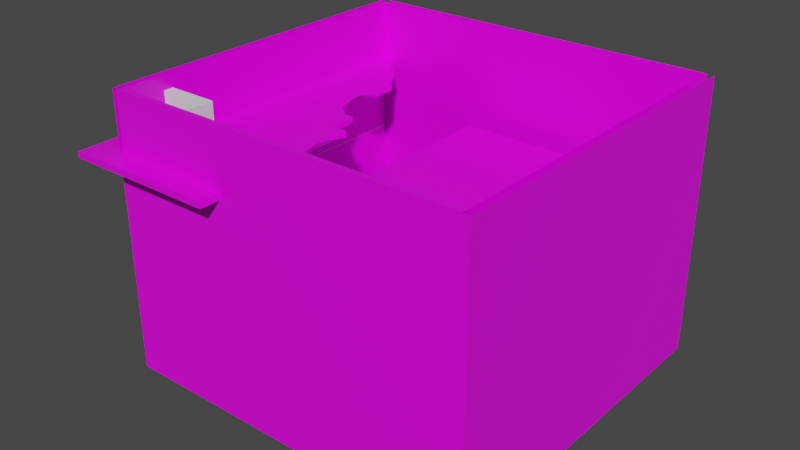 # Source: Room1_8.blend  (saved by Blender 2.90.8; exported with 4.5.12 LTS)
import bpy
from mathutils import Matrix  # noqa: F401  (used for matrix-valued properties, if any)

bpy.ops.wm.read_factory_settings(use_empty=True)
scene = bpy.context.scene
scene.name = 'Scene'

# ---- collections
col_collection = bpy.data.collections.new('Collection'); scene.collection.children.link(col_collection)

# ---- images (referenced by path relative to the original .blend; pixels are not part of the script)
import os
ASSET_DIR = os.environ.get("B2B_ASSET_DIR", "")  # directory of the original .blend (textures are referenced by path, not embedded)
HERE = os.path.dirname(os.path.abspath(__file__))  # packed textures are extracted next to this script under _unpacked/

def load_image(name, relpath, width, height, colorspace="sRGB"):
    """Load a texture the original file referenced (path relative to the .blend, or extracted next to this script)."""
    p = next((c for c in (os.path.join(HERE, relpath), os.path.join(ASSET_DIR, relpath)) if relpath and os.path.exists(c)), "")
    if p:
        img = bpy.data.images.load(p, check_existing=True)
        img.name = name
    else:  # same state as the original file: an image datablock whose file is absent (Cycles renders it pink)
        img = bpy.data.images.new(name, width, height)
        img.source = "FILE"
        img.filepath = "//" + (relpath or name)
    img.colorspace_settings.name = colorspace
    return img
img_basecolor = load_image('baseColor', '', 2048, 2048, 'sRGB')
img_425_jpg = load_image('425.jpg', '425.jpg', 1024, 1024, 'sRGB')
img_path5250_png = load_image('path5250.png', 'path5250.png', 1024, 1024, 'sRGB')
img_basecolor_001 = load_image('baseColor.001', '', 2048, 2048, 'sRGB')
img_425_jpg_001 = load_image('425.jpg.001', '425.jpg', 1024, 1024, 'sRGB')
img_path5250_png_001 = load_image('path5250.png.001', 'path5250.png', 1024, 1024, 'sRGB')

# ---- materials (node trees are filled in below, after node groups)
mat_material = bpy.data.materials.new('Material')
mat_material.alpha_threshold = 0.0
mat_material.use_transparent_shadow = False
mat_material.line_color = (0.0, 0.0, 0.0, 1.0)
mat_material_001 = bpy.data.materials.new('Material.001')
mat_material_001.alpha_threshold = 0.0
mat_material_001.use_transparent_shadow = False
mat_material_001.line_color = (0.0, 0.0, 0.0, 1.0)
mat_material_004 = bpy.data.materials.new('Material.004')
mat_material_004.alpha_threshold = 0.0
mat_material_004.use_transparent_shadow = False
mat_material_004.line_color = (0.0, 0.0, 0.0, 1.0)
mat_material_002 = bpy.data.materials.new('Material.002')
mat_material_002.alpha_threshold = 0.0
mat_material_002.use_transparent_shadow = False
mat_material_002.line_color = (0.0, 0.0, 0.0, 1.0)

# ---- material node trees
mat_material.use_nodes = True; mat_material.node_tree.nodes.clear()
_N = mat_material.node_tree.nodes; _L = mat_material.node_tree.links
n0 = _N.new('ShaderNodeOutputMaterial'); n0.name = 'Material Output'; n0.location = (300, 300)
n1 = _N.new('ShaderNodeTexImage'); n1.name = 'Image Texture'; n1.location = (-364, 139)
n1.image = img_basecolor
n2 = _N.new('ShaderNodeTexImage'); n2.name = 'Image Texture.001'; n2.location = (-632, 249)
n2.image = img_425_jpg
n3 = _N.new('ShaderNodeBsdfPrincipled'); n3.name = 'Principled BSDF'; n3.location = (10, 300)
n3.distribution = 'GGX'
n3.subsurface_method = 'BURLEY'
n3.inputs[2].default_value = 0.4
n3.inputs[3].default_value = 1.45
n3.inputs[27].default_value = (0.0, 0.0, 0.0, 1.0)
n3.inputs[28].default_value = 1.0
n4 = _N.new('ShaderNodeTexImage'); n4.name = 'Image Texture.002'; n4.location = (-557, -165)
n4.image = img_path5250_png
_L.new(n3.outputs[0], n0.inputs[0])
_L.new(n4.outputs[0], n3.inputs[0])
n0.is_active_output = True
mat_material_001.use_nodes = True; mat_material_001.node_tree.nodes.clear()
_N = mat_material_001.node_tree.nodes; _L = mat_material_001.node_tree.links
n0 = _N.new('ShaderNodeOutputMaterial'); n0.name = 'Material Output'; n0.location = (300, 300)
n1 = _N.new('ShaderNodeBsdfPrincipled'); n1.name = 'Principled BSDF'; n1.location = (10, 300)
n1.distribution = 'GGX'
n1.subsurface_method = 'BURLEY'
n1.inputs[2].default_value = 0.4
n1.inputs[3].default_value = 1.45
n1.inputs[27].default_value = (0.0, 0.0, 0.0, 1.0)
n1.inputs[28].default_value = 1.0
n2 = _N.new('ShaderNodeTexImage'); n2.name = 'Image Texture'; n2.location = (-446, 166)
n2.image = img_basecolor
_L.new(n1.outputs[0], n0.inputs[0])
_L.new(n2.outputs[0], n1.inputs[0])
n0.is_active_output = True
mat_material_004.use_nodes = True; mat_material_004.node_tree.nodes.clear()
_N = mat_material_004.node_tree.nodes; _L = mat_material_004.node_tree.links
n0 = _N.new('ShaderNodeOutputMaterial'); n0.name = 'Material Output'; n0.location = (300, 300)
n1 = _N.new('ShaderNodeBsdfPrincipled'); n1.name = 'Principled BSDF'; n1.location = (10, 300)
n1.distribution = 'GGX'
n1.subsurface_method = 'BURLEY'
n1.inputs[2].default_value = 0.4
n1.inputs[3].default_value = 1.45
n1.inputs[27].default_value = (0.0, 0.0, 0.0, 1.0)
n1.inputs[28].default_value = 1.0
_L.new(n1.outputs[0], n0.inputs[0])
n0.is_active_output = True
mat_material_002.use_nodes = True; mat_material_002.node_tree.nodes.clear()
_N = mat_material_002.node_tree.nodes; _L = mat_material_002.node_tree.links
n0 = _N.new('ShaderNodeOutputMaterial'); n0.name = 'Material Output'; n0.location = (300, 300)
n1 = _N.new('ShaderNodeTexImage'); n1.name = 'Image Texture'; n1.location = (-364, 139)
n1.image = img_basecolor_001
n2 = _N.new('ShaderNodeTexImage'); n2.name = 'Image Texture.001'; n2.location = (-632, 249)
n2.image = img_425_jpg_001
n3 = _N.new('ShaderNodeBsdfPrincipled'); n3.name = 'Principled BSDF'; n3.location = (10, 300)
n3.distribution = 'GGX'
n3.subsurface_method = 'BURLEY'
n3.inputs[2].default_value = 0.4
n3.inputs[3].default_value = 1.45
n3.inputs[27].default_value = (0.0, 0.0, 0.0, 1.0)
n3.inputs[28].default_value = 1.0
n4 = _N.new('ShaderNodeTexImage'); n4.name = 'Image Texture.002'; n4.location = (-557, -165)
n4.image = img_path5250_png_001
_L.new(n3.outputs[0], n0.inputs[0])
_L.new(n4.outputs[0], n3.inputs[0])
n0.is_active_output = True

# ---- world
world_world = bpy.data.worlds.new('World'); scene.world = world_world
world_world.use_nodes = True; world_world.node_tree.nodes.clear()
_N = world_world.node_tree.nodes; _L = world_world.node_tree.links
n0 = _N.new('ShaderNodeOutputWorld'); n0.name = 'World Output'; n0.location = (300, 300)
n1 = _N.new('ShaderNodeBackground'); n1.name = 'Background'; n1.location = (10, 300)
n1.inputs[0].default_value = (0.05088, 0.05088, 0.05088, 1.0)
_L.new(n1.outputs[0], n0.inputs[0])
n0.is_active_output = True
world_world.color = (0.05088, 0.05088, 0.05088)
world_world.use_sun_shadow = False
world_world.sun_shadow_jitter_overblur = 0.0

# ---- meshes
me_cube_001 = bpy.data.meshes.new('Cube.001')
me_cube_001.from_pydata([(-27.6, 2.082, 1.264), (-27.6, 2.082, -1.0), (-27.6, -1.39, -1.0), (-30.6, 2.082, 1.264), (-30.6, 2.082, -1.0), (-30.6, -1.39, 1.255), (-30.6, -1.39, -1.0), (-30.6, -1.338, -1.0), (-27.6, -1.338, 1.264), (-30.6, -1.338, 1.264), (-27.6, -1.338, -1.0), (-28.8, -1.39, 1.264), (-28.8, -1.39, -1.0), (-28.8, -1.338, 1.264), (-28.8, -1.338, -1.0), (125.7, 2.082, 1.264), (122.7, 2.082, 1.264), (122.7, 2.082, -1.0), (122.7, -1.39, 1.264), (122.7, -1.39, -1.0), (122.7, -1.34, -1.0), (122.7, -1.34, 1.264), (-30.6, 1.997, 1.264), (-27.6, 1.997, -1.0), (-30.6, 1.997, -1.0), (-27.6, 1.997, 1.264), (122.7, 2.017, 1.264), (122.7, 2.017, -1.0), (122.7, 0.1099, -1.0), (125.7, 0.09436, -1.0), (125.7, 0.5929, -1.0), (122.7, 0.5929, -1.0), (-30.6, -1.39, 0.447), (-30.6, 2.082, 0.4523), (-30.6, -1.338, 0.4523), (-30.6, 1.997, 0.4523), (-30.6, 2.082, 0.1213), (-30.6, -1.338, 0.1213), (-30.6, 1.997, 0.1213), (-30.6, -1.39, 0.1173), (-30.6, 1.997, 3.438), (-30.6, 2.082, 3.438), (-27.6, 2.082, 3.438), (-27.6, 1.997, 3.438), (-27.6, -1.339, 3.438), (-30.6, -1.39, 3.429), (-30.6, -1.339, 3.438), (125.7, -1.39, 3.438), (122.7, -1.39, 3.438), (125.7, -1.34, 3.438), (122.7, 2.017, 3.438), (122.7, 2.082, 3.438), (125.7, 2.082, 3.438), (125.7, 0.06483, 3.438), (122.7, -1.34, 3.438), (-28.8, -1.339, 3.438), (-28.8, -1.39, 3.438), (122.7, 0.6823, 3.438), (125.7, 2.017, 3.438), (125.7, 0.3319, 3.438), (122.7, 0.06483, 3.438), (122.7, 0.3319, 3.438), (125.7, 0.6823, 3.438)], [], [(33, 35, 22), (6, 7, 10), (33, 0, 36), (15, 16, 51, 52), (26, 27, 17), (18, 19, 20), (13, 14, 12, 11), (20, 19, 12), (43, 42, 41, 40), (24, 4, 1), (0, 1, 23), (27, 23, 1), (28, 31, 30), (36, 38, 35), (4, 24, 38), (33, 22, 3), (6, 10, 2), (36, 1, 4), (1, 36, 0), (0, 33, 3), (43, 51, 42), (26, 17, 16), (18, 20, 21), (20, 12, 14), (43, 50, 51), (24, 1, 23), (0, 23, 25), (27, 1, 17), (28, 30, 29), (36, 35, 33), (4, 38, 36), (32, 5, 9, 34, 37, 7, 6, 39), (47, 49, 53, 59, 62, 58, 52, 51, 50, 57, 61, 60, 54, 48), (44, 43, 40, 46), (5, 11, 56, 45), (13, 8, 44, 55), (0, 3, 41, 42)])
_uv = me_cube_001.uv_layers.new(name='UVMap')
_uv.uv.foreach_set('vector', [0.9417, 0.07145, 0.9454, 0.07145, 0.9454, 0.07664, 0.9453, 0.1005, 0.9431, 0.1005, 0.9431, 0.08134, 0.3973, 0.9808, 0.3622, 0.9616, 0.4117, 0.9808, 0.0, 0.0, 0.0, 0.0, 0.0, 0.0, 0.0, 0.0, 0.9481, 0.08134, 0.9481, 0.09582, 0.9453, 0.09582, 0.9509, 0.09582, 0.9509, 0.08134, 0.9531, 0.08134, 0.9482, 0.07664, 0.9482, 0.06215, 0.9504, 0.06215, 0.9504, 0.07664, 0.8668, 0.0, 0.8689, 0.0, 0.8689, 0.9693, 0.1466, 0.9808, 0.1502, 0.9808, 0.1502, 1.0, 0.1466, 1.0, 0.7651, 0.0, 0.7688, 0.0, 0.7688, 0.01918, 0.9431, 0.08134, 0.9431, 0.09582, 0.9394, 0.09582, 0.766, 0.9808, 0.7651, 0.01918, 0.7688, 0.01918, 0.9345, 0.1005, 0.9554, 0.1005, 0.9554, 0.1197, 0.9417, 0.06933, 0.9454, 0.06933, 0.9454, 0.07145, 0.9417, 0.06215, 0.9454, 0.06215, 0.9454, 0.06933, 0.9417, 0.07145, 0.9454, 0.07664, 0.9417, 0.07664, 0.9453, 0.1005, 0.9431, 0.08134, 0.9453, 0.08134, 0.4117, 0.9808, 0.4602, 0.9616, 0.4602, 0.9808, 0.4602, 0.9616, 0.4117, 0.9808, 0.3622, 0.9616, 0.3622, 0.9616, 0.3973, 0.9808, 0.3622, 0.9808, 0.1466, 0.9808, 0.1502, 0.01918, 0.1502, 0.9808, 0.9481, 0.08134, 0.9453, 0.09582, 0.9453, 0.08134, 0.9509, 0.09582, 0.9531, 0.08134, 0.9531, 0.09582, 0.8668, 0.0, 0.8689, 0.9693, 0.8667, 0.9693, 0.1466, 0.9808, 0.1474, 0.01918, 0.1502, 0.01918, 0.7651, 0.0, 0.7688, 0.01918, 0.7651, 0.01918, 0.9431, 0.08134, 0.9394, 0.09582, 0.9394, 0.08134, 0.766, 0.9808, 0.7688, 0.01918, 0.7688, 0.9808, 0.9345, 0.1005, 0.9554, 0.1197, 0.9338, 0.1197, 0.9417, 0.06933, 0.9454, 0.07145, 0.9417, 0.07145, 0.9417, 0.06215, 0.9454, 0.06933, 0.9417, 0.06933, 0.9527, 0.07141, 0.9527, 0.07658, 0.9504, 0.07664, 0.9504, 0.07145, 0.9504, 0.06933, 0.9504, 0.06215, 0.9527, 0.06215, 0.9527, 0.0693, 2.316e-06, 4.883e-08, 0.002187, 0.0, 0.06295, 4.883e-08, 0.07451, 0.0, 0.08967, 4.883e-08, 0.1474, 9.765e-08, 0.1502, 9.765e-08, 0.1502, 0.01918, 0.1474, 0.01918, 0.08967, 0.01918, 0.07451, 0.01918, 0.06295, 0.01918, 0.002187, 0.01918, 2.31e-06, 0.01918, 0.002246, 0.9808, 0.1466, 0.9808, 0.1466, 1.0, 0.002246, 1.0, 0.0, 0.0, 0.0, 0.0, 0.0, 0.0, 0.0, 0.0, 0.0, 0.0, 0.0, 0.0, 0.0, 0.0, 0.0, 0.0, 0.3622, 0.9616, 0.3622, 0.9808, 0.3622, 0.9808, 0.3622, 0.9616])
me_cube_001.materials.append(mat_material)
me_cube_001.use_remesh_preserve_volume = False
me_cube_001.use_remesh_preserve_attributes = False
me_cube_001.use_mirror_vertex_groups = False
me_cube_001.update()
me_cube_005 = bpy.data.meshes.new('Cube.005')
me_cube_005.from_pydata([(66.06, -1.001, 1.258), (66.06, -1.001, 1.387), (66.06, 1.449, 1.258), (66.06, 1.449, 1.387), (155.1, -1.001, 1.258), (155.1, -1.001, 1.387), (155.1, 1.449, 1.258), (155.1, 1.449, 1.387)], [], [(0, 1, 3, 2), (2, 3, 7, 6), (6, 7, 5, 4), (4, 5, 1, 0), (2, 6, 4, 0), (7, 3, 1, 5)])
me_cube_005.polygons.foreach_set('material_index', [0, 0, 0, 0, 1, 0])
_uv = me_cube_005.uv_layers.new(name='UVMap')
_uv.uv.foreach_set('vector', [0.9394, 0.09702, 0.9338, 0.09702, 0.9338, 0.08134, 0.9394, 0.08134, 0.7651, 0.999, 0.7595, 0.999, 0.7595, 0.0, 0.7651, 0.0, 0.8667, 0.1364, 0.8611, 0.1364, 0.8611, 0.1208, 0.8667, 0.1208, 0.754, 0.0, 0.7595, 0.0, 0.7595, 0.999, 0.754, 0.999, 0.8027, 0.9524, 0.8027, 0.1726, 0.9688, 0.1726, 0.9688, 0.9524, 0.2562, 0.0, 0.2562, 0.999, 0.1502, 0.999, 0.1502, 0.0])
me_cube_005.materials.append(mat_material_001)
me_cube_005.materials.append(mat_material)
me_cube_005.use_remesh_preserve_volume = False
me_cube_005.use_remesh_preserve_attributes = False
me_cube_005.use_mirror_vertex_groups = False
me_cube_005.update()
me_cube_006 = bpy.data.meshes.new('Cube.006')
me_cube_006.from_pydata([(125.7, 2.082, 1.264), (125.7, 2.082, -1.0), (125.7, -1.39, 1.264), (125.7, -1.39, -1.0), (122.7, 2.082, 1.264), (122.7, 2.082, -1.0), (122.7, -1.39, 1.264), (122.7, -1.39, -1.0), (122.7, -1.34, -1.0), (125.7, -1.34, 1.264), (122.7, -1.34, 1.264), (125.7, -1.34, -1.0), (122.7, 2.017, 1.264), (125.7, 2.017, -1.0), (122.7, 2.017, -1.0), (125.7, 2.017, 1.264), (122.7, 0.1099, -1.0), (125.7, 0.09436, -1.0), (125.7, 0.5929, -1.0), (122.7, 0.5929, -1.0), (125.7, 2.082, 0.9056), (125.7, -1.39, 0.9056), (125.7, 2.082, 1.264), (125.7, -1.39, 1.264), (122.7, -1.39, 1.264), (125.7, -1.34, 1.264), (122.7, -1.34, 1.264), (122.7, 2.017, 1.264), (125.7, 2.017, 1.264), (125.7, 0.06489, 1.264), (125.7, 0.6824, 1.264), (125.7, 0.332, 1.264), (125.7, -1.39, 3.438), (122.7, -1.39, 3.438), (125.7, -1.34, 3.438), (122.7, 2.017, 3.438), (125.7, 2.082, 3.438), (125.7, 0.06483, 3.438), (122.7, -1.34, 3.438), (125.7, 2.017, 3.438), (125.7, 0.3319, 3.438), (125.7, 0.6823, 3.438)], [], [(6, 21, 2), (7, 8, 11), (11, 9, 21, 3), (8, 16, 17), (14, 5, 1), (14, 13, 18), (21, 7, 3), (7, 21, 6), (7, 11, 3), (21, 9, 2), (13, 1, 20, 0, 15), (8, 17, 11), (14, 1, 13), (15, 9, 11, 13), (14, 18, 19), (16, 8, 10, 12, 14, 19), (28, 22, 36, 39), (27, 26, 38, 35), (30, 28, 39, 41, 40, 37, 34, 25, 29, 31), (24, 23, 32, 33), (23, 25, 34, 32), (4, 0, 20, 1, 5)])
_uv = me_cube_006.uv_layers.new(name='UVMap')
_uv.uv.foreach_set('vector', [0.9252, -0.05462, 0.9075, -0.07657, 0.9252, -0.07657, 1.002, -0.01193, 0.9996, -0.01193, 0.9996, -0.03388, 0.8132, -0.07694, 0.9252, -0.07694, 0.9075, -0.07657, 0.8132, -0.07657, 0.9996, -0.01193, 0.9278, -0.01193, 0.9286, -0.03388, 0.931, 0.03198, 0.9278, 0.03198, 0.9278, 0.01003, 0.931, 0.03198, 0.931, 0.01003, 1.002, 0.01003, 0.9075, -0.07657, 0.8132, -0.05462, 0.8132, -0.07657, 0.8132, -0.05462, 0.9075, -0.07657, 0.9252, -0.05462, 1.002, -0.01193, 0.9996, -0.03388, 1.002, -0.03388, 0.9075, -0.07657, 0.9252, -0.07694, 0.9252, -0.07657, 1.015, -0.03925, 1.018, -0.03925, 1.018, -0.05321, 1.018, -0.05583, 1.015, -0.05583, 0.9996, -0.01193, 0.9286, -0.03388, 0.9996, -0.03388, 0.931, 0.03198, 0.9278, 0.01003, 0.931, 0.01003, 0.9252, -0.1015, 0.9252, -0.07694, 0.8132, -0.07694, 0.8132, -0.1015, 0.931, 0.03198, 1.002, 0.01003, 1.002, 0.03198, 0.6642, 0.1512, 1.953, 0.1512, 1.953, 0.996, -1.031, 0.996, -1.031, 0.1512, 0.2349, 0.1512, -0.06663, -0.127, -0.06663, -0.127, -0.06663, -0.127, -0.06663, -0.127, -1.031, 0.996, 1.953, 0.996, 1.953, 1.885, -1.031, 1.885, -0.06663, -0.127, -0.06663, -0.127, -0.06663, -0.127, -0.06663, -0.127, -0.06663, -0.127, -0.06663, -0.127, -0.06663, -0.127, -0.06663, -0.127, -0.06663, -0.127, -0.06663, -0.127, -0.06663, -0.127, -0.06663, -0.127, -0.06663, -0.127, -0.06663, -0.127, -0.06663, -0.127, -0.06663, -0.127, -0.06663, -0.127, -0.06663, -0.127, 0.8132, -0.03267, 0.8132, -0.05462, 0.8309, -0.05462, 0.9252, -0.05462, 0.9252, -0.03267])
me_cube_006.materials.append(mat_material)
me_cube_006.use_remesh_preserve_volume = False
me_cube_006.use_remesh_preserve_attributes = False
me_cube_006.use_mirror_vertex_groups = False
me_cube_006.update()
me_cube_007 = bpy.data.meshes.new('Cube.007')
me_cube_007.from_pydata([(125.7, 2.082, 1.264), (125.7, 2.082, -1.0), (125.7, -1.385, 1.264), (125.7, -1.385, -1.0), (122.7, 2.082, 1.264), (122.7, 2.082, -1.0), (122.7, -1.385, 1.264), (122.7, -1.385, -1.0), (122.7, -1.34, -1.0), (125.7, -1.34, 1.264), (122.7, -1.34, 1.264), (125.7, -1.34, -1.0), (122.7, 2.017, 0.7462), (125.7, 2.017, -1.0), (122.7, 2.017, -1.0), (125.7, 2.017, 1.264), (122.7, 0.06018, -1.0), (125.7, 0.06489, 1.264), (122.7, 0.06489, 1.264), (125.7, 0.0446, -1.0), (122.7, 0.6824, 1.264), (125.7, 0.6183, -1.0), (122.7, 0.6183, -1.0), (125.7, 0.6824, 1.264), (122.7, 0.08456, 0.2139), (122.7, 0.6314, 0.3114), (125.7, 2.082, 0.9056), (125.7, -1.385, 0.9056), (125.7, -1.34, 0.9056), (125.7, 2.017, 0.9056), (125.7, 0.08483, 0.246), (125.7, 0.6314, 0.2669), (125.7, 0.332, 1.264), (122.7, 0.332, 1.264), (122.7, 0.3321, 0.2384), (125.7, 0.3338, 0.2705)], [], [(6, 2, 27), (7, 8, 11), (27, 28, 9), (26, 0, 4), (28, 30, 17), (8, 16, 19), (14, 5, 1), (29, 26, 0), (12, 25, 20), (24, 10, 18), (35, 32, 17), (29, 15, 23), (14, 13, 21), (34, 33, 20), (13, 29, 31), (13, 26, 1), (11, 19, 30), (3, 11, 28), (34, 24, 18), (35, 31, 23), (27, 3, 7), (7, 6, 27), (7, 11, 3), (27, 9, 2), (4, 5, 26), (5, 1, 26), (28, 17, 9), (8, 19, 11), (14, 1, 13), (29, 0, 15), (25, 14, 22), (14, 25, 12), (10, 24, 8), (8, 24, 16), (35, 17, 30), (29, 23, 31), (14, 21, 22), (34, 20, 25), (13, 31, 21), (13, 29, 26), (11, 30, 28), (3, 28, 27), (34, 18, 33), (35, 23, 32), (16, 24, 30, 19), (35, 30, 24, 34), (34, 25, 12, 31, 35), (12, 25, 22, 21, 31)])
_uv = me_cube_007.uv_layers.new(name='UVMap')
_uv.uv.foreach_set('vector', [-0.9708, 0.6146, -0.9708, 0.6146, -0.9708, 0.4305, -0.9708, -0.549, -0.9332, -0.549, -0.9332, -0.549, -0.9708, 0.4305, -0.9332, 0.4305, -0.9332, 0.6146, 1.898, 0.4305, 1.898, 0.6146, 1.898, 0.6146, -0.9332, 0.4305, 0.2458, 0.09142, 0.2293, 0.6146, -0.9332, -0.549, 0.2254, -0.549, 0.2125, -0.549, 1.845, -0.549, 1.898, -0.549, 1.898, -0.549, 1.845, 0.4305, 1.898, 0.4305, 1.898, 0.6146, 1.845, 0.3486, 0.6981, 0.1251, 0.7403, 0.6146, 0.2455, 0.07493, -0.9332, 0.6146, 0.2293, 0.6146, 0.4518, 0.104, 0.4503, 0.6146, 0.2293, 0.6146, 1.845, 0.4305, 1.845, 0.6146, 0.7403, 0.6146, 1.845, -0.549, 1.845, -0.549, 0.6873, -0.549, 0.4504, 0.08752, 0.4503, 0.6146, 0.7403, 0.6146, 1.845, -0.549, 1.845, 0.4305, 0.6981, 0.1022, 1.845, -0.549, 1.898, 0.4305, 1.898, -0.549, -0.9332, -0.549, 0.2125, -0.549, 0.2458, 0.09142, -0.9708, -0.549, -0.9332, -0.549, -0.9332, 0.4305, 0.4504, 0.08752, 0.2455, 0.07493, 0.2293, 0.6146, 0.4518, 0.104, 0.6981, 0.1022, 0.7403, 0.6146, -0.9708, 0.4305, -0.9708, -0.549, -0.9708, -0.549, -0.9708, -0.549, -0.9708, 0.6146, -0.9708, 0.4305, -0.9708, -0.549, -0.9332, -0.549, -0.9708, -0.549, -0.9708, 0.4305, -0.9332, 0.6146, -0.9708, 0.6146, 1.898, 0.6146, 1.898, -0.549, 1.898, 0.4305, 1.898, -0.549, 1.898, -0.549, 1.898, 0.4305, -0.9332, 0.4305, 0.2293, 0.6146, -0.9332, 0.6146, -0.9332, -0.549, 0.2125, -0.549, -0.9332, -0.549, 1.845, -0.549, 1.898, -0.549, 1.845, -0.549, 1.845, 0.4305, 1.898, 0.6146, 1.845, 0.6146, 0.6981, 0.1251, 1.845, -0.549, 0.6873, -0.549, 1.845, -0.549, 0.6981, 0.1251, 1.845, 0.3486, -0.9332, 0.6146, 0.2455, 0.07493, -0.9332, -0.549, -0.9332, -0.549, 0.2455, 0.07493, 0.2254, -0.549, 0.4518, 0.104, 0.2293, 0.6146, 0.2458, 0.09142, 1.845, 0.4305, 0.7403, 0.6146, 0.6981, 0.1022, 1.845, -0.549, 0.6873, -0.549, 0.6873, -0.549, 0.4504, 0.08752, 0.7403, 0.6146, 0.6981, 0.1251, 1.845, -0.549, 0.6981, 0.1022, 0.6873, -0.549, 1.845, -0.549, 1.845, 0.4305, 1.898, 0.4305, -0.9332, -0.549, 0.2458, 0.09142, -0.9332, 0.4305, -0.9708, -0.549, -0.9332, 0.4305, -0.9708, 0.4305, 0.4504, 0.08752, 0.2293, 0.6146, 0.4503, 0.6146, 0.4518, 0.104, 0.7403, 0.6146, 0.4503, 0.6146, 0.2254, -0.549, 0.2455, 0.07493, 0.2458, 0.09142, 0.2125, -0.549, 0.4518, 0.104, 0.2458, 0.09142, 0.2455, 0.07493, 0.4504, 0.08752, 0.4504, 0.08752, 0.6981, 0.1251, 1.845, 0.3486, 0.6981, 0.1022, 0.4518, 0.104, 1.845, 0.3486, 0.6981, 0.1251, 0.6873, -0.549, 0.6873, -0.549, 0.6981, 0.1022])
me_cube_007.materials.append(mat_material)
me_cube_007.materials.append(mat_material_004)
me_cube_007.use_remesh_preserve_volume = False
me_cube_007.use_remesh_preserve_attributes = False
me_cube_007.use_mirror_vertex_groups = False
me_cube_007.update()
me_cube_002 = bpy.data.meshes.new('Cube.002')
me_cube_002.from_pydata([(-30.6, 2.082, 1.264), (-30.6, -1.39, 1.255), (-27.6, -1.338, 1.264), (-30.6, -1.338, 1.264), (-30.6, 1.997, 1.264), (-27.6, 1.997, 1.264), (-30.6, 1.997, 3.438), (-30.6, 2.082, 3.438), (-27.6, 1.997, 3.438), (-27.6, -1.339, 3.438), (-30.6, -1.39, 3.429), (-30.6, -1.339, 3.438)], [], [(3, 1, 10, 11), (2, 5, 8, 9), (4, 3, 11, 6), (0, 4, 6, 7)])
_uv = me_cube_002.uv_layers.new(name='UVMap')
_uv.uv.foreach_set('vector', [-0.9321, 0.6146, -0.975, 0.6101, -0.9751, 1.727, -0.9321, 1.732, -0.9321, 0.6146, 1.828, 0.6146, 1.828, 1.732, -0.9321, 1.732, 1.828, 0.6146, -0.9321, 0.6146, -0.9321, 1.732, 1.828, 1.732, 1.898, 0.6146, 1.828, 0.6146, 1.828, 1.732, 1.898, 1.732])
me_cube_002.materials.append(mat_material)
me_cube_002.use_remesh_preserve_volume = False
me_cube_002.use_remesh_preserve_attributes = False
me_cube_002.use_mirror_vertex_groups = False
me_cube_002.update()
me_cube_004 = bpy.data.meshes.new('Cube.004')
me_cube_004.from_pydata([(-28.8, -1.39, 1.264), (-28.8, -1.39, -1.0), (-28.8, -1.338, 1.264), (-28.8, -1.338, -1.0), (122.7, -1.39, 1.264), (122.7, -1.39, -1.0), (122.7, -1.34, -1.0), (122.7, -1.34, 1.264), (122.7, -1.39, 3.438), (122.7, -1.34, 3.438), (-28.8, -1.339, 3.438), (-28.8, -1.39, 3.438), (-27.6, -1.339, 3.438), (-30.6, -1.39, 3.429), (-30.6, -1.339, 3.438), (122.7, -1.39, 3.438), (122.7, -1.34, 3.438), (-28.8, -1.339, 3.438), (-28.8, -1.39, 3.438)], [], [(7, 6, 3, 2), (1, 5, 4, 0), (0, 4, 8, 11), (7, 2, 10, 9), (13, 18, 15, 16, 17, 12, 14)])
_uv = me_cube_004.uv_layers.new(name='UVMap')
_uv.uv.foreach_set('vector', [-1.01, 0.8421, -1.01, 0.0536, 1.958, 0.0536, 1.958, 0.8421, 0.5731, -0.1306, 0.5731, 1.011, 0.4578, 1.011, 0.4578, -0.1306, 0.4578, -0.1306, 0.4578, 1.011, 0.4578, 1.011, 0.4578, -0.1306, -1.01, 0.8421, 1.958, 0.8421, 1.958, 1.599, -1.01, 1.599, -0.08426, -0.1306, -0.08426, -0.1306, -0.08426, -0.1306, -0.08426, -0.1306, -0.08426, -0.1306, -0.08426, -0.1306, -0.08426, -0.1306])
me_cube_004.materials.append(mat_material)
me_cube_004.use_remesh_preserve_volume = False
me_cube_004.use_remesh_preserve_attributes = False
me_cube_004.use_mirror_vertex_groups = False
me_cube_004.update()
me_cube_008 = bpy.data.meshes.new('Cube.008')
me_cube_008.from_pydata([(-27.6, 2.082, 1.264), (-27.6, 2.082, -1.0), (122.7, 2.082, 1.264), (122.7, 2.082, -1.0), (-27.6, 1.997, -1.0), (-27.6, 1.997, 1.264), (122.7, 2.017, 1.264), (122.7, 2.017, -1.0), (-27.6, 2.082, 3.438), (-27.6, 1.997, 3.438), (122.7, 2.017, 3.438), (122.7, 2.082, 3.438)], [], [(4, 7, 6), (3, 1, 0), (4, 6, 5), (3, 0, 2), (2, 0, 8, 11), (5, 6, 10, 9)])
_uv = me_cube_008.uv_layers.new(name='UVMap')
_uv.uv.foreach_set('vector', [2.423, 1.189, -1.102, 1.189, -1.102, 0.2455, -1.102, 1.189, 2.423, 1.189, 2.423, 0.2455, 2.423, 1.189, -1.102, 0.2455, 2.423, 0.2455, -1.102, 1.189, 2.423, 0.2455, -1.102, 0.2455, -1.102, 0.2455, 2.423, 0.2455, 2.423, -0.6608, -1.102, -0.6608, 2.423, 0.2455, -1.102, 0.2455, -1.102, -0.6608, 2.423, -0.6608])
me_cube_008.materials.append(mat_material)
me_cube_008.use_remesh_preserve_volume = False
me_cube_008.use_remesh_preserve_attributes = False
me_cube_008.use_mirror_vertex_groups = False
me_cube_008.update()
me_cube_013 = bpy.data.meshes.new('Cube.013')
me_cube_013.from_pydata([(66.06, -1.001, 1.258), (66.06, -1.001, 1.387), (66.06, 1.449, 1.258), (66.06, 1.449, 1.387), (155.1, -1.001, 1.258), (155.1, -1.001, 1.387), (139.1, -1.001, 1.258), (139.1, -1.001, 1.387), (66.06, 0.9614, 1.258), (66.06, 0.9614, 1.387), (139.1, 0.9614, 1.387), (139.1, 0.9614, 1.258), (123.7, 1.449, 1.258), (124.4, 1.449, 1.387), (139.1, 1.284, 1.387), (132.7, 1.27, 1.387), (130.9, 1.327, 1.387), (125.7, 1.379, 1.387), (139.1, 1.267, 1.258), (134.7, 1.265, 1.258), (131.4, 1.338, 1.258), (123.0, 1.247, 1.258), (155.1, 0.05112, 1.258), (149.1, 0.9614, 1.387), (155.1, 0.09353, 1.387), (145.8, 0.7452, 1.387), (151.3, 0.7139, 1.387), (149.3, 0.5426, 1.387), (151.6, 0.3619, 1.387), (151.2, 0.1747, 1.387), (149.5, 0.9614, 1.258), (146.7, 0.8296, 1.258), (148.0, 0.747, 1.258), (147.2, 0.5867, 1.258), (149.7, 0.3324, 1.258), (151.1, 0.1841, 1.258), (66.06, 3.126, 1.387), (66.06, 3.126, 1.258), (92.79, 2.936, 1.387), (93.34, 2.929, 1.258), (121.2, 1.638, 1.387), (123.8, 1.9, 1.368), (122.8, 2.182, 1.368), (116.1, 2.413, 1.387), (111.4, 2.571, 1.387), (106.9, 2.582, 1.387), (104.9, 2.685, 1.258), (111.9, 2.527, 1.258), (116.2, 2.402, 1.258), (123.7, 2.217, 1.277), (124.0, 1.949, 1.277), (115.1, 1.754, 1.258), (119.3, 1.581, 1.258), (120.7, 1.788, 1.387)], [], [(8, 9, 3, 2), (6, 7, 1, 0), (11, 30, 31, 32, 33, 34, 35, 22, 4, 6), (10, 9, 1, 7), (8, 11, 6, 0), (4, 5, 7, 6), (3, 13, 40, 53, 41, 42, 43, 44, 45, 38, 36), (2, 12, 21, 20, 19, 18, 11, 8), (21, 12, 13, 17), (0, 1, 9, 8), (10, 23, 30, 11), (21, 17, 16, 20), (20, 16, 15, 19), (14, 15, 16, 17, 13, 3, 9, 10), (18, 14, 10, 11), (15, 14, 18, 19), (24, 29, 28, 27, 26, 25, 23, 10, 7, 5), (22, 24, 5, 4), (29, 35, 34, 28), (24, 22, 35, 29), (25, 31, 30, 23), (26, 32, 31, 25), (27, 33, 32, 26), (28, 34, 33, 27), (37, 36, 38, 39), (2, 3, 36, 37), (39, 46, 47, 48, 49, 50, 51, 52, 12, 2, 37), (12, 52, 40, 13), (53, 51, 50, 41), (51, 53, 40, 52), (41, 50, 49, 42), (42, 49, 48, 43), (43, 48, 47, 44), (44, 47, 46, 45), (45, 46, 39, 38)])
me_cube_013.polygons.foreach_set('material_index', [0, 0, 1, 0, 1, 0, 0, 1, 0, 0, 0, 0, 0, 0, 0, 0, 0, 0, 0, 0, 0, 0, 0, 0, 0, 0, 1, 0, 0, 0, 0, 0, 0, 0, 0])
_uv = me_cube_013.uv_layers.new(name='UVMap')
_uv.uv.foreach_set('vector', [0.9394, 0.08446, 0.9338, 0.08446, 0.9338, 0.08134, 0.9394, 0.08134, 0.754, 0.1798, 0.7595, 0.1798, 0.7595, 0.999, 0.754, 0.999, 0.8358, 0.3129, 0.8358, 0.2216, 0.8448, 0.2457, 0.8503, 0.2345, 0.8612, 0.2414, 0.8785, 0.22, 0.8885, 0.2076, 0.8975, 0.1726, 0.9688, 0.1726, 0.9688, 0.3129, 0.2351, 0.1798, 0.2351, 0.999, 0.1502, 0.999, 0.1502, 0.1798, 0.8358, 0.9524, 0.8358, 0.3129, 0.9688, 0.3129, 0.9688, 0.9524, 0.754, 0.0, 0.7595, 0.0, 0.7595, 0.1798, 0.754, 0.1798, 0.2562, 0.999, 0.2562, 0.3447, 0.2562, 0.3806, 0.2562, 0.3855, 0.2562, 0.3668, 0.2562, 0.3816, 0.2562, 0.4536, 0.2562, 0.5497, 0.2562, 0.6207, 0.2562, 0.7858, 0.2562, 0.999, 0.8027, 0.9524, 0.8027, 0.4476, 0.8165, 0.4532, 0.8103, 0.3798, 0.8152, 0.351, 0.8151, 0.3129, 0.8358, 0.3129, 0.8358, 0.9524, 0.8165, 0.4532, 0.8027, 0.4476, 0.7595, 0.3447, 0.2532, 0.3299, 0.9394, 0.09702, 0.9338, 0.09702, 0.9338, 0.08446, 0.9394, 0.08446, 0.2351, 0.1798, 0.6283, 0.1506, 0.8358, 0.2216, 0.8358, 0.3129, 0.8165, 0.4532, 0.2532, 0.3299, 0.2509, 0.2714, 0.8103, 0.3798, 0.8103, 0.3798, 0.2509, 0.2714, 0.2484, 0.2507, 0.8152, 0.351, 0.2491, 0.1798, 0.2484, 0.2507, 0.2509, 0.2714, 0.2532, 0.3299, 0.2562, 0.3447, 0.2562, 0.999, 0.2351, 0.999, 0.2351, 0.1798, 0.8151, 0.3129, 0.2491, 0.1798, 0.2351, 0.1798, 0.8358, 0.3129, 0.2484, 0.2507, 0.2491, 0.1798, 0.8151, 0.3129, 0.8152, 0.351, 0.1976, 0.0, 0.2011, 0.04303, 0.2092, 0.03895, 0.217, 0.06461, 0.2244, 0.04248, 0.2258, 0.1045, 0.2351, 0.06687, 0.2351, 0.1798, 0.1502, 0.1798, 0.1502, 0.0, 0.8667, 0.1275, 0.8611, 0.1278, 0.8611, 0.1208, 0.8667, 0.1208, 0.2011, 0.04303, 0.8885, 0.2076, 0.8785, 0.22, 0.2092, 0.03895, 0.8611, 0.1278, 0.8667, 0.1275, 0.8885, 0.2076, 0.2011, 0.04303, 0.2258, 0.1045, 0.8448, 0.2457, 0.8358, 0.2216, 0.6283, 0.1506, 0.2244, 0.04248, 0.8503, 0.2345, 0.8448, 0.2457, 0.2258, 0.1045, 0.217, 0.06461, 0.8612, 0.2414, 0.8503, 0.2345, 0.2244, 0.04248, 0.2092, 0.03895, 0.8785, 0.22, 0.8612, 0.2414, 0.217, 0.06461, 0.7651, 0.999, 0.7595, 0.999, 0.7595, 0.7858, 0.7651, 0.7783, 0.9394, 0.08134, 0.9338, 0.08134, 0.9338, 0.08134, 0.9394, 0.08134, 0.8027, 0.7802, 0.8027, 0.6978, 0.8027, 0.587, 0.8027, 0.523, 0.8027, 0.4921, 0.8027, 0.4876, 0.8027, 0.5231, 0.8027, 0.4861, 0.8027, 0.4476, 0.8027, 0.9524, 0.8027, 0.9524, 0.8027, 0.4476, 0.8027, 0.4861, 0.2562, 0.3806, 0.2562, 0.3447, 0.2562, 0.3855, 0.8027, 0.5231, 0.8027, 0.4876, 0.2562, 0.3668, 0.8027, 0.5231, 0.2562, 0.3855, 0.2562, 0.3806, 0.8027, 0.4861, 0.2562, 0.3668, 0.8027, 0.4876, 0.8027, 0.4921, 0.2562, 0.3816, 0.2562, 0.3816, 0.8027, 0.4921, 0.8027, 0.523, 0.2562, 0.4536, 0.2562, 0.4536, 0.8027, 0.523, 0.8027, 0.587, 0.2562, 0.5497, 0.2562, 0.5497, 0.8027, 0.587, 0.8027, 0.6978, 0.2562, 0.6207, 0.2562, 0.6207, 0.8027, 0.6978, 0.8027, 0.7802, 0.7595, 0.7858])
me_cube_013.materials.append(mat_material_001)
me_cube_013.materials.append(mat_material)
me_cube_013.use_remesh_preserve_volume = False
me_cube_013.use_remesh_preserve_attributes = False
me_cube_013.use_mirror_vertex_groups = False
me_cube_013.update()
me_cube = bpy.data.meshes.new('Cube')
me_cube.from_pydata([(-9.433, -1.0, -1.0), (-9.433, -1.0, 1.0), (-9.433, 1.8, -1.0), (-9.433, 1.8, 1.0), (1.0, -1.0, -1.0), (1.0, -1.0, 1.0), (1.0, 1.8, -1.0), (1.0, 1.8, 1.0), (-1.803, 1.8, -1.0), (-1.803, 1.8, 1.0), (-1.803, -1.0, -1.0), (-1.803, -1.0, 1.0), (-1.803, 8.409, 1.0), (1.0, 8.409, 1.0), (1.0, 8.409, -1.0), (-1.803, 8.409, -1.0)], [], [(0, 1, 3, 2), (9, 7, 13, 12), (6, 7, 5, 4), (10, 11, 1, 0), (8, 6, 4, 10), (9, 3, 1, 11), (7, 9, 11, 5), (2, 8, 10, 0), (4, 5, 11, 10), (2, 3, 9, 8), (15, 12, 13, 14), (6, 8, 15, 14), (8, 9, 12, 15), (7, 6, 14, 13)])
_uv = me_cube.uv_layers.new(name='UVMap')
_uv.uv.foreach_set('vector', [-0.2971, -0.1432, -0.2971, -0.1432, -0.2971, 0.2746, -0.2971, 0.2746, 0.8409, 0.2746, 1.259, 0.2746, 1.259, 1.26, 0.8409, 1.26, 1.259, 0.2746, 1.259, 0.2746, 1.259, -0.1432, 1.259, -0.1432, 0.8409, -0.1432, 0.8409, -0.1432, -0.2971, -0.1432, -0.2971, -0.1432, 0.8409, 0.2746, 1.259, 0.2746, 1.259, -0.1432, 0.8409, -0.1432, 0.8409, 0.2746, -0.2971, 0.2746, -0.2971, -0.1432, 0.8409, -0.1432, 1.259, 0.2746, 0.8409, 0.2746, 0.8409, -0.1432, 1.259, -0.1432, -0.2971, 0.2746, 0.8409, 0.2746, 0.8409, -0.1432, -0.2971, -0.1432, 1.259, -0.1432, 1.259, -0.1432, 0.8409, -0.1432, 0.8409, -0.1432, -0.2971, 0.2746, -0.2971, 0.2746, 0.8409, 0.2746, 0.8409, 0.2746, 0.8409, 1.26, 0.8409, 1.26, 1.259, 1.26, 1.259, 1.26, 1.259, 0.2746, 0.8409, 0.2746, 0.8409, 1.26, 1.259, 1.26, 0.8409, 0.2746, 0.8409, 0.2746, 0.8409, 1.26, 0.8409, 1.26, 1.259, 0.2746, 1.259, 0.2746, 1.259, 1.26, 1.259, 1.26])
me_cube.use_remesh_fix_poles = True
me_cube.use_remesh_preserve_attributes = False
me_cube.use_mirror_vertex_groups = False
me_cube.update()
me_cube_003 = bpy.data.meshes.new('Cube.003')
me_cube_003.from_pydata([(-9.574, -1.0, -1.402), (-9.574, -1.0, 8.921), (-9.574, 1.0, -1.402), (-9.574, 1.0, 8.921), (1.0, -1.0, -1.402), (1.0, -1.0, 8.921), (1.0, 1.0, -1.402), (1.0, 1.0, 8.921), (-8.04, 1.0, -1.402), (-8.04, 1.0, 8.921), (-8.04, -1.0, -1.402), (-8.04, -1.0, 8.921), (-4.193, 1.0, 8.921), (-4.193, -1.0, -1.402), (-4.193, 1.0, -1.402), (-4.193, -1.0, 8.921), (-9.574, -1.0, 3.665), (-9.574, 1.0, 3.665), (1.0, 1.0, 3.665), (1.0, -1.0, 3.665), (-8.04, -1.0, 3.665), (-8.04, 1.0, 3.665), (-4.193, -1.0, 3.665), (-4.193, 1.0, 3.665)], [], [(16, 1, 3, 17), (23, 12, 7, 18), (18, 7, 5, 19), (20, 11, 1, 16), (14, 6, 4, 13), (9, 3, 1, 11), (12, 9, 11, 15), (2, 8, 10, 0), (22, 15, 11, 20), (17, 3, 9, 21), (19, 5, 15, 22), (7, 12, 15, 5), (21, 9, 12, 23), (4, 19, 22, 13), (2, 17, 21, 8), (10, 20, 16, 0), (6, 18, 19, 4), (14, 23, 18, 6), (0, 16, 17, 2)])
_uv = me_cube_003.uv_layers.new(name='UVMap')
_uv.uv.foreach_set('vector', [-0.1301, 0.4624, -0.1487, 1.146, -0.09863, 1.105, -0.08285, 0.4745, 0.5397, 0.4737, 0.5422, 1.108, 1.161, 1.111, 1.14, 0.4729, 1.14, 0.4729, 1.161, 1.111, 1.22, 1.152, 1.197, 0.4605, 0.06236, 0.4621, 0.0499, 1.147, -0.1487, 1.146, -0.1301, 0.4624, 0.5372, -0.1377, 1.121, -0.1418, 1.174, -0.2062, 0.5423, -0.2013, 0.08405, 1.106, -0.09863, 1.105, -0.1487, 1.146, 0.0499, 1.147, 0.5422, 1.108, 0.08405, 1.106, 0.0499, 1.147, 0.548, 1.149, -0.06764, -0.1334, 0.1048, -0.1346, 0.07438, -0.1977, -0.1122, -0.1963, 0.5451, 0.4615, 0.548, 1.149, 0.0499, 1.147, 0.06236, 0.4621, -0.08285, 0.4745, -0.09863, 1.105, 0.08405, 1.106, 0.09461, 0.4743, 1.197, 0.4605, 1.22, 1.152, 0.548, 1.149, 0.5451, 0.4615, 1.161, 1.111, 0.5422, 1.108, 0.548, 1.149, 1.22, 1.152, 0.09461, 0.4743, 0.08405, 1.106, 0.5422, 1.108, 0.5397, 0.4737, 1.174, -0.2062, 1.197, 0.4605, 0.5451, 0.4615, 0.5423, -0.2013, -0.06764, -0.1334, -0.08285, 0.4745, 0.09461, 0.4743, 0.1048, -0.1346, 0.07438, -0.1977, 0.06236, 0.4621, -0.1301, 0.4624, -0.1122, -0.1963, 1.121, -0.1418, 1.14, 0.4729, 1.197, 0.4605, 1.174, -0.2062, 0.5372, -0.1377, 0.5397, 0.4737, 1.14, 0.4729, 1.121, -0.1418, -0.1122, -0.1963, -0.1301, 0.4624, -0.08285, 0.4745, -0.06764, -0.1334])
me_cube_003.materials.append(mat_material)
me_cube_003.use_remesh_fix_poles = True
me_cube_003.use_remesh_preserve_attributes = False
me_cube_003.use_mirror_vertex_groups = False
me_cube_003.update()
me_cube_009 = bpy.data.meshes.new('Cube.009')
me_cube_009.from_pydata([(-10.88, -0.9347, -1.402), (-10.88, -0.9347, 8.935), (-10.88, 1.065, -1.402), (-10.88, 1.065, 8.935), (1.0, -0.9347, -1.402), (1.0, -0.9347, 8.935), (1.0, 1.065, -1.402), (1.0, 1.065, 8.935)], [], [(0, 1, 3, 2), (2, 3, 7, 6), (6, 7, 5, 4), (4, 5, 1, 0), (2, 6, 4, 0), (7, 3, 1, 5)])
_uv = me_cube_009.uv_layers.new(name='UVMap')
_uv.uv.foreach_set('vector', [1.194, -0.1594, 1.224, 1.178, 1.259, 1.2, 1.226, -0.2061, 1.226, -0.2061, 1.259, 1.2, -0.3446, 1.205, -0.294, -0.2181, -0.294, -0.2181, -0.3446, 1.205, -0.2984, 1.183, -0.2526, -0.1703, -0.2526, -0.1703, -0.2984, 1.183, 1.224, 1.178, 1.194, -0.1594, 1.226, -0.2061, -0.294, -0.2181, -0.2526, -0.1703, 1.194, -0.1594, -0.3446, 1.205, 1.259, 1.2, 1.224, 1.178, -0.2984, 1.183])
me_cube_009.materials.append(mat_material)
me_cube_009.use_remesh_fix_poles = True
me_cube_009.use_remesh_preserve_attributes = False
me_cube_009.use_mirror_vertex_groups = False
me_cube_009.update()
me_cube_010 = bpy.data.meshes.new('Cube.010')
me_cube_010.from_pydata([(-9.59, -1.0, -2.93), (-9.59, -1.0, 8.921), (-9.59, 1.0, -2.93), (-9.59, 1.0, 8.921), (1.0, -1.0, -2.93), (1.0, -1.0, 8.921), (1.0, 1.0, -2.93), (1.0, 1.0, 8.921)], [], [(0, 1, 3, 2), (2, 3, 7, 6), (6, 7, 5, 4), (4, 5, 1, 0), (2, 6, 4, 0), (7, 3, 1, 5)])
_uv = me_cube_010.uv_layers.new(name='UVMap')
_uv.uv.foreach_set('vector', [-0.1122, -0.1963, -0.1487, 1.146, -0.09863, 1.105, -0.06764, -0.1334, -0.06764, -0.1334, -0.09863, 1.105, 1.161, 1.111, 1.121, -0.1418, 1.121, -0.1418, 1.161, 1.111, 1.22, 1.152, 1.174, -0.2062, 1.174, -0.2062, 1.22, 1.152, -0.1487, 1.146, -0.1122, -0.1963, -0.06764, -0.1334, 1.121, -0.1418, 1.174, -0.2062, -0.1122, -0.1963, 1.161, 1.111, -0.09863, 1.105, -0.1487, 1.146, 1.22, 1.152])
me_cube_010.materials.append(mat_material_002)
me_cube_010.use_remesh_fix_poles = True
me_cube_010.use_remesh_preserve_attributes = False
me_cube_010.use_mirror_vertex_groups = False
me_cube_010.update()
me_cube_011 = bpy.data.meshes.new('Cube.011')
me_cube_011.from_pydata([(-1.543, -1.0, -1.246), (-1.543, -1.0, 20.98), (-1.543, 1.0, -1.246), (-1.543, 1.0, 20.98), (2.842, -1.0, -1.246), (2.842, -1.0, 20.98), (2.842, 1.0, -1.246), (2.842, 1.0, 20.98), (2.257, 1.0, -1.246), (2.257, 1.0, 20.98), (2.257, -1.0, -1.246), (2.257, -1.0, 20.98), (2.842, -9.689, 20.98), (2.842, -9.689, -1.246), (2.257, -9.689, -1.246), (2.257, -9.689, 20.98)], [], [(0, 1, 3, 2), (8, 9, 7, 6), (6, 7, 5, 4), (10, 11, 1, 0), (8, 6, 4, 10), (9, 3, 1, 11), (7, 9, 11, 5), (2, 8, 10, 0), (5, 11, 15, 12), (2, 3, 9, 8), (13, 12, 15, 14), (4, 5, 12, 13), (11, 10, 14, 15), (10, 4, 13, 14)])
_uv = me_cube_011.uv_layers.new(name='UVMap')
_uv.uv.foreach_set('vector', [0.375, 0.0, 0.625, 0.0, 0.625, 0.25, 0.375, 0.25, 0.375, 0.462, 0.625, 0.462, 0.625, 0.5, 0.375, 0.5, 0.375, 0.5, 0.625, 0.5, 0.625, 0.75, 0.375, 0.75, 0.375, 0.788, 0.625, 0.788, 0.625, 1.0, 0.375, 1.0, 0.337, 0.5, 0.375, 0.5, 0.375, 0.75, 0.337, 0.75, 0.663, 0.5, 0.875, 0.5, 0.875, 0.75, 0.663, 0.75, 0.625, 0.5, 0.663, 0.5, 0.663, 0.75, 0.625, 0.75, 0.125, 0.5, 0.337, 0.5, 0.337, 0.75, 0.125, 0.75, 0.625, 0.75, 0.663, 0.75, 0.663, 0.75, 0.625, 0.75, 0.375, 0.25, 0.625, 0.25, 0.625, 0.462, 0.375, 0.462, 0.375, 0.75, 0.625, 0.75, 0.625, 0.788, 0.375, 0.788, 0.375, 0.75, 0.625, 0.75, 0.625, 0.75, 0.375, 0.75, 0.625, 0.788, 0.375, 0.788, 0.375, 0.788, 0.625, 0.788, 0.337, 0.75, 0.375, 0.75, 0.375, 0.75, 0.337, 0.75])
me_cube_011.use_remesh_fix_poles = True
me_cube_011.use_remesh_preserve_attributes = False
me_cube_011.use_mirror_vertex_groups = False
me_cube_011.update()
me_cube_012 = bpy.data.meshes.new('Cube.012')
me_cube_012.from_pydata([(-1.543, -1.0, -1.0), (-1.543, -1.0, 8.718), (-1.543, 1.0, -1.0), (-1.543, 1.0, 8.718), (2.842, -1.0, -1.0), (2.842, -1.0, 8.718), (2.842, 1.0, -1.0), (2.842, 1.0, 8.718), (2.257, 1.0, -1.0), (2.257, 1.0, 8.718), (2.257, -1.0, -1.0), (2.257, -1.0, 8.718), (2.842, -9.689, 8.718), (2.842, -9.689, -1.0), (2.257, -9.689, -1.0), (2.257, -9.689, 8.718)], [], [(0, 1, 3, 2), (8, 9, 7, 6), (6, 7, 5, 4), (10, 11, 1, 0), (8, 6, 4, 10), (9, 3, 1, 11), (7, 9, 11, 5), (2, 8, 10, 0), (5, 11, 15, 12), (2, 3, 9, 8), (13, 12, 15, 14), (4, 5, 12, 13), (11, 10, 14, 15), (10, 4, 13, 14)])
_uv = me_cube_012.uv_layers.new(name='UVMap')
_uv.uv.foreach_set('vector', [0.375, 0.0, 0.625, 0.0, 0.625, 0.25, 0.375, 0.25, 0.375, 0.462, 0.625, 0.462, 0.625, 0.5, 0.375, 0.5, 0.375, 0.5, 0.625, 0.5, 0.625, 0.75, 0.375, 0.75, 0.375, 0.788, 0.625, 0.788, 0.625, 1.0, 0.375, 1.0, 0.337, 0.5, 0.375, 0.5, 0.375, 0.75, 0.337, 0.75, 0.663, 0.5, 0.875, 0.5, 0.875, 0.75, 0.663, 0.75, 0.625, 0.5, 0.663, 0.5, 0.663, 0.75, 0.625, 0.75, 0.125, 0.5, 0.337, 0.5, 0.337, 0.75, 0.125, 0.75, 0.625, 0.75, 0.663, 0.75, 0.663, 0.75, 0.625, 0.75, 0.375, 0.25, 0.625, 0.25, 0.625, 0.462, 0.375, 0.462, 0.375, 0.75, 0.625, 0.75, 0.625, 0.788, 0.375, 0.788, 0.375, 0.75, 0.625, 0.75, 0.625, 0.75, 0.375, 0.75, 0.625, 0.788, 0.375, 0.788, 0.375, 0.788, 0.625, 0.788, 0.337, 0.75, 0.375, 0.75, 0.375, 0.75, 0.337, 0.75])
me_cube_012.use_remesh_fix_poles = True
me_cube_012.use_remesh_preserve_attributes = False
me_cube_012.use_mirror_vertex_groups = False
me_cube_012.update()

# ---- objects
ob_cube_001 = bpy.data.objects.new('Cube.001', me_cube_001)
ob_cube_004 = bpy.data.objects.new('Cube.004', me_cube_005)
ob_cube_005 = bpy.data.objects.new('Cube.005', me_cube_006)
ob_cube_006 = bpy.data.objects.new('Cube.006', me_cube_007)
ob_cube_002 = bpy.data.objects.new('Cube.002', me_cube_002)
ob_cube_007 = bpy.data.objects.new('Cube.007', me_cube_004)
ob_cube_008 = bpy.data.objects.new('Cube.008', me_cube_008)
ob_cube_003 = bpy.data.objects.new('Cube.003', me_cube_013)
ob_cube = bpy.data.objects.new('Cube', me_cube)
ob_cube_009 = bpy.data.objects.new('Cube.009', me_cube_003)
ob_cube_010 = bpy.data.objects.new('Cube.010', me_cube_009)
ob_cube_011 = bpy.data.objects.new('Cube.011', me_cube_010)
ob_cube_012 = bpy.data.objects.new('Cube.012', me_cube_011)
ob_barrier = bpy.data.objects.new('Barrier', None)
ob_cube_013 = bpy.data.objects.new('Cube.013', me_cube_012)

# ---- transforms, parenting, visibility, modifiers, constraints
ob_cube_001.location = (-16.81, 7.461, 2.7)
ob_cube_001.scale = (0.2023, 8.562, 4.083)
ob_cube_001.lock_rotations_4d = False
ob_cube_001.empty_display_type = 'ARROWS'
ob_cube_001.lineart.crease_threshold = 0.0
ob_cube_004.location = (-22.91, 7.571, 9.651)
ob_cube_004.scale = (0.174, 10.42, 3.101)
ob_cube_004.lock_rotations_4d = False
ob_cube_004.empty_display_type = 'ARROWS'
ob_cube_004.lineart.crease_threshold = 0.0
ob_cube_005.location = (-16.81, 7.461, 3.97)
ob_cube_005.scale = (0.2023, 8.562, 5.332)
ob_cube_005.lock_rotations_4d = False
ob_cube_005.empty_display_type = 'ARROWS'
ob_cube_005.lineart.crease_threshold = 0.0
ob_cube_006.location = (-47.78, 7.461, 3.97)
ob_cube_006.scale = (0.2023, 8.562, 5.332)
ob_cube_006.lock_rotations_4d = False
ob_cube_006.empty_display_type = 'ARROWS'
ob_cube_006.lineart.crease_threshold = 0.0
ob_cube_002.location = (-16.81, 7.461, 3.97)
ob_cube_002.scale = (0.2023, 8.562, 5.332)
ob_cube_002.lock_rotations_4d = False
ob_cube_002.empty_display_type = 'ARROWS'
ob_cube_002.lineart.crease_threshold = 0.0
ob_cube_007.location = (-16.81, 7.461, 3.97)
ob_cube_007.scale = (0.2023, 8.562, 5.332)
ob_cube_007.lock_rotations_4d = False
ob_cube_007.empty_display_type = 'ARROWS'
ob_cube_007.lineart.crease_threshold = 0.0
ob_cube_008.location = (-16.81, 7.461, 3.97)
ob_cube_008.scale = (0.2023, 8.562, 5.332)
ob_cube_008.lock_rotations_4d = False
ob_cube_008.empty_display_type = 'ARROWS'
ob_cube_008.lineart.crease_threshold = 0.0
ob_cube_003.location = (-35.48, 1.634, 11.62)
ob_cube_003.scale = (0.1494, 7.862, 4.083)
ob_cube_003.lock_rotations_4d = False
ob_cube_003.empty_display_type = 'ARROWS'
ob_cube_003.lineart.crease_threshold = 0.0
ob_cube.location = (6.132, -2.01, 8.3)
ob_cube.scale = (1.887, 1.887, 0.627)
ob_cube.lineart.crease_threshold = 0.0
ob_cube_009.location = (6.779, 13.37, 0.0)
ob_cube_009.scale = (1.0, 0.5123, 1.0)
ob_cube_009.lineart.crease_threshold = 0.0
ob_cube_010.location = (-2.272, 23.76, 0.0)
ob_cube_010.rotation_euler = (0.0, -0.0, 1.571)
ob_cube_010.scale = (1.0, 0.5123, 1.0)
ob_cube_010.lineart.crease_threshold = 0.0
ob_cube_011.location = (6.779, 21.79, 8.459)
ob_cube_011.rotation_euler = (1.571, -0.0, 0.0)
ob_cube_011.scale = (1.0, 0.5123, 1.0)
ob_cube_011.lineart.crease_threshold = 0.0
ob_cube_012.parent = ob_barrier
ob_cube_012.matrix_parent_inverse = Matrix(((1.0, -0.0, 0.0, 18.07), (-0.0, 1.0, -0.0, -0.4149), (0.0, 0.0, 1.0, -12.01), (-0.0, 0.0, -0.0, 1.0)))
ob_cube_012.location = (-20.88, -0.003209, 0.1173)
ob_cube_012.scale = (1.0, 0.4151, 1.0)
ob_cube_012.lineart.crease_threshold = 0.0
ob_barrier.location = (-18.07, 0.4149, 12.01)
ob_barrier.lineart.crease_threshold = 0.0
ob_cube_013.parent = ob_barrier
ob_cube_013.matrix_parent_inverse = Matrix(((1.0, -0.0, 0.0, 18.07), (-0.0, 1.0, -0.0, -0.4149), (0.0, 0.0, 1.0, -12.01), (-0.0, 0.0, -0.0, 1.0)))
ob_cube_013.location = (-20.88, -0.003209, -1.32)
ob_cube_013.scale = (1.0, 0.4151, 0.02065)
ob_cube_013.lineart.crease_threshold = 0.0

# ---- collection membership
col_collection.objects.link(ob_cube_001)
col_collection.objects.link(ob_cube_004)
col_collection.objects.link(ob_cube_005)
col_collection.objects.link(ob_cube_006)
col_collection.objects.link(ob_cube_002)
col_collection.objects.link(ob_cube_007)
col_collection.objects.link(ob_cube_008)
col_collection.objects.link(ob_cube_003)
col_collection.objects.link(ob_cube)
col_collection.objects.link(ob_cube_009)
col_collection.objects.link(ob_cube_010)
col_collection.objects.link(ob_cube_011)
col_collection.objects.link(ob_cube_012)
col_collection.objects.link(ob_barrier)
col_collection.objects.link(ob_cube_013)

# ---- scene / render settings (as saved in the file)
scene.frame_start = 1; scene.frame_end = 250; scene.frame_set(1)
scene.render.engine = 'BLENDER_EEVEE_NEXT'
scene.cycles.use_denoising = False
scene.cycles.samples = 128
scene.cycles.sampling_pattern = 'TABULATED_SOBOL'
scene.cycles.use_adaptive_sampling = False
scene.cycles.use_light_tree = False
scene.view_settings.view_transform = 'Filmic'
bpy.context.view_layer.update()

# ---- added for rendering (the .blend has no active camera and no usable light): camera, sun
cam_auto = bpy.data.cameras.new('AutoCamera')
cam_auto.lens = 50.0
cam_auto.sensor_width = 36.0
cam_auto.clip_end = 1000.0
ob_auto_camera = bpy.data.objects.new('AutoCamera', cam_auto)
scene.collection.objects.link(ob_auto_camera)
ob_auto_camera.location = (40.3279, -48.6099, 49.5135)
ob_auto_camera.rotation_euler = (1.09748, -7.21219e-08, 0.694738)
scene.camera = ob_auto_camera
light_auto_sun = bpy.data.lights.new('AutoSun', 'SUN')
light_auto_sun.energy = 3.0
light_auto_sun.angle = 0.0523599
ob_auto_sun = bpy.data.objects.new('AutoSun', light_auto_sun)
scene.collection.objects.link(ob_auto_sun)
ob_auto_sun.rotation_euler = (0.872665, 0.174533, 0.523599)
bpy.context.view_layer.update()

